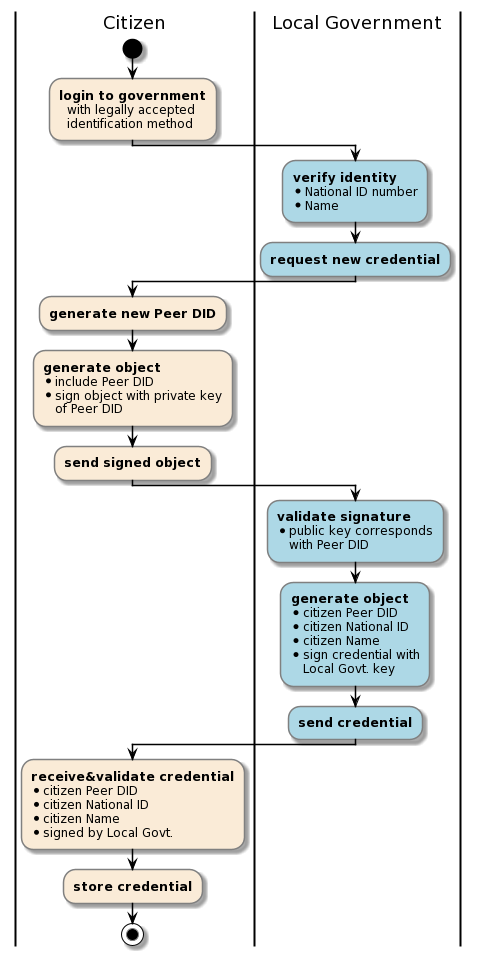

The diagram above was rendered by PlantUML. Its source (embedded in the PNG):
@startuml
skinparam ActivityBorderColor #grey
skinparam ArrowColor #black

|Citizen|
start

#AntiqueWhite:**login to government**
  with legally accepted
  identification method;

|Local Government|
#lightblue:**verify identity**
* National ID number
* Name;
#lightblue:**request new credential**;

|Citizen|
#AntiqueWhite:**generate new Peer DID**;
#AntiqueWhite:**generate object**
* include Peer DID
* sign object with private key
   of Peer DID;
#AntiqueWhite:**send signed object**;

|Local Government|
#lightblue:**validate signature**
* public key corresponds
   with Peer DID;
#lightblue:**generate object**
* citizen Peer DID
* citizen National ID
* citizen Name
* sign credential with
   Local Govt. key;
#lightblue:**send credential**;

|Citizen|
#AntiqueWhite:**receive&validate credential**
* citizen Peer DID
* citizen National ID
* citizen Name
* signed by Local Govt.;
#AntiqueWhite:**store credential**;
stop
@enduml